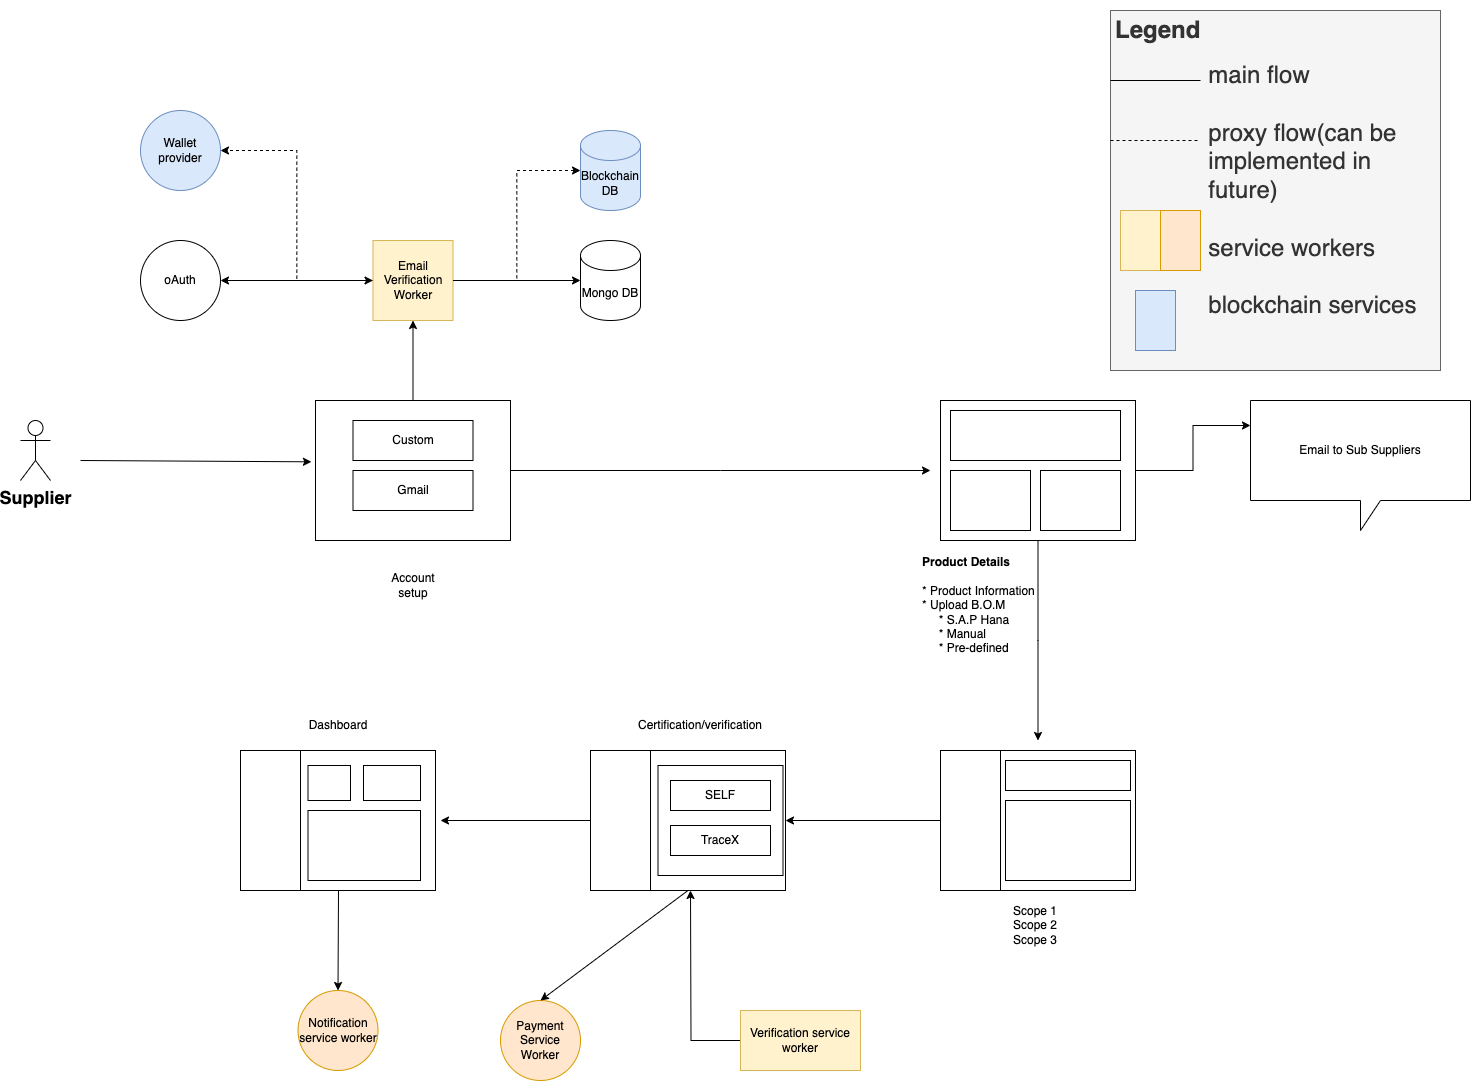

The diagram above was exported from draw.io. Its source (the exported page's mxGraphModel, read from the mxfile embedded in the PNG):
<mxGraphModel dx="3240" dy="2360" grid="1" gridSize="10" guides="1" tooltips="1" connect="1" arrows="1" fold="1" page="1" pageScale="1" pageWidth="850" pageHeight="1100" math="0" shadow="0">
  <root>
    <mxCell id="0" />
    <mxCell id="1" parent="0" />
    <mxCell id="il9XNZOLZTR95Tx04xWZ-3" value="&lt;b&gt;&lt;font style=&quot;font-size: 18px;&quot;&gt;Supplier&lt;/font&gt;&lt;/b&gt;" style="shape=umlActor;verticalLabelPosition=bottom;verticalAlign=top;html=1;outlineConnect=0;" parent="1" vertex="1">
      <mxGeometry x="10" y="120" width="30" height="60" as="geometry" />
    </mxCell>
    <mxCell id="OsBBlyaiMvworQ1b35NU-6" style="edgeStyle=orthogonalEdgeStyle;rounded=0;orthogonalLoop=1;jettySize=auto;html=1;" parent="1" source="il9XNZOLZTR95Tx04xWZ-6" target="OsBBlyaiMvworQ1b35NU-5" edge="1">
      <mxGeometry relative="1" as="geometry" />
    </mxCell>
    <mxCell id="OsBBlyaiMvworQ1b35NU-19" style="edgeStyle=orthogonalEdgeStyle;rounded=0;orthogonalLoop=1;jettySize=auto;html=1;entryX=1;entryY=0.5;entryDx=0;entryDy=0;dashed=1;" parent="1" source="il9XNZOLZTR95Tx04xWZ-6" target="OsBBlyaiMvworQ1b35NU-18" edge="1">
      <mxGeometry relative="1" as="geometry" />
    </mxCell>
    <mxCell id="il9XNZOLZTR95Tx04xWZ-6" value="Email Verification Worker" style="whiteSpace=wrap;html=1;aspect=fixed;fillColor=#fff2cc;strokeColor=#d6b656;" parent="1" vertex="1">
      <mxGeometry x="362.5" y="-60" width="80" height="80" as="geometry" />
    </mxCell>
    <mxCell id="il9XNZOLZTR95Tx04xWZ-7" value="" style="endArrow=classic;html=1;rounded=0;entryX=-0.021;entryY=0.438;entryDx=0;entryDy=0;entryPerimeter=0;" parent="1" target="il9XNZOLZTR95Tx04xWZ-9" edge="1">
      <mxGeometry width="50" height="50" relative="1" as="geometry">
        <mxPoint x="70" y="160" as="sourcePoint" />
        <mxPoint x="220" y="160" as="targetPoint" />
      </mxGeometry>
    </mxCell>
    <mxCell id="il9XNZOLZTR95Tx04xWZ-63" style="edgeStyle=orthogonalEdgeStyle;rounded=0;orthogonalLoop=1;jettySize=auto;html=1;" parent="1" source="il9XNZOLZTR95Tx04xWZ-9" edge="1">
      <mxGeometry relative="1" as="geometry">
        <mxPoint x="920" y="170" as="targetPoint" />
      </mxGeometry>
    </mxCell>
    <mxCell id="OsBBlyaiMvworQ1b35NU-4" style="edgeStyle=orthogonalEdgeStyle;rounded=0;orthogonalLoop=1;jettySize=auto;html=1;entryX=0.5;entryY=1;entryDx=0;entryDy=0;" parent="1" source="il9XNZOLZTR95Tx04xWZ-9" target="il9XNZOLZTR95Tx04xWZ-6" edge="1">
      <mxGeometry relative="1" as="geometry" />
    </mxCell>
    <mxCell id="il9XNZOLZTR95Tx04xWZ-9" value="" style="rounded=0;whiteSpace=wrap;html=1;" parent="1" vertex="1">
      <mxGeometry x="305" y="100" width="195" height="140" as="geometry" />
    </mxCell>
    <mxCell id="il9XNZOLZTR95Tx04xWZ-10" value="Account setup" style="text;html=1;strokeColor=none;fillColor=none;align=center;verticalAlign=middle;whiteSpace=wrap;rounded=0;" parent="1" vertex="1">
      <mxGeometry x="372.5" y="270" width="60" height="30" as="geometry" />
    </mxCell>
    <mxCell id="il9XNZOLZTR95Tx04xWZ-64" style="edgeStyle=orthogonalEdgeStyle;rounded=0;orthogonalLoop=1;jettySize=auto;html=1;" parent="1" source="il9XNZOLZTR95Tx04xWZ-15" edge="1">
      <mxGeometry relative="1" as="geometry">
        <mxPoint x="1027.5" y="440" as="targetPoint" />
      </mxGeometry>
    </mxCell>
    <mxCell id="il9XNZOLZTR95Tx04xWZ-15" value="" style="rounded=0;whiteSpace=wrap;html=1;" parent="1" vertex="1">
      <mxGeometry x="930" y="100" width="195" height="140" as="geometry" />
    </mxCell>
    <mxCell id="il9XNZOLZTR95Tx04xWZ-16" value="&lt;b&gt;Product Details&lt;/b&gt;&lt;br&gt;&lt;br&gt;* Product Information&lt;br&gt;* Upload B.O.M&amp;nbsp;&lt;br&gt;&amp;nbsp; &amp;nbsp; &amp;nbsp;* S.A.P Hana&lt;br&gt;&amp;nbsp; &amp;nbsp; &amp;nbsp;* Manual&lt;br&gt;&amp;nbsp; &amp;nbsp; &amp;nbsp;* Pre-defined&amp;nbsp; &amp;nbsp; &amp;nbsp; &amp;nbsp; &amp;nbsp;" style="text;html=1;strokeColor=none;fillColor=none;align=left;verticalAlign=middle;whiteSpace=wrap;rounded=0;" parent="1" vertex="1">
      <mxGeometry x="910" y="290" width="140" height="30" as="geometry" />
    </mxCell>
    <mxCell id="il9XNZOLZTR95Tx04xWZ-18" value="" style="rounded=0;whiteSpace=wrap;html=1;" parent="1" vertex="1">
      <mxGeometry x="940" y="110" width="170" height="50" as="geometry" />
    </mxCell>
    <mxCell id="il9XNZOLZTR95Tx04xWZ-19" value="" style="rounded=0;whiteSpace=wrap;html=1;" parent="1" vertex="1">
      <mxGeometry x="940" y="170" width="80" height="60" as="geometry" />
    </mxCell>
    <mxCell id="il9XNZOLZTR95Tx04xWZ-20" value="" style="rounded=0;whiteSpace=wrap;html=1;" parent="1" vertex="1">
      <mxGeometry x="1030" y="170" width="80" height="60" as="geometry" />
    </mxCell>
    <mxCell id="il9XNZOLZTR95Tx04xWZ-21" value="Email to Sub Suppliers" style="shape=callout;whiteSpace=wrap;html=1;perimeter=calloutPerimeter;" parent="1" vertex="1">
      <mxGeometry x="1240" y="100" width="220" height="130" as="geometry" />
    </mxCell>
    <mxCell id="il9XNZOLZTR95Tx04xWZ-28" value="" style="rounded=0;whiteSpace=wrap;html=1;" parent="1" vertex="1">
      <mxGeometry x="930" y="450" width="195" height="140" as="geometry" />
    </mxCell>
    <mxCell id="il9XNZOLZTR95Tx04xWZ-29" value="" style="rounded=0;whiteSpace=wrap;html=1;" parent="1" vertex="1">
      <mxGeometry x="995" y="460" width="125" height="30" as="geometry" />
    </mxCell>
    <mxCell id="il9XNZOLZTR95Tx04xWZ-65" style="edgeStyle=orthogonalEdgeStyle;rounded=0;orthogonalLoop=1;jettySize=auto;html=1;entryX=1;entryY=0.5;entryDx=0;entryDy=0;" parent="1" source="il9XNZOLZTR95Tx04xWZ-30" target="il9XNZOLZTR95Tx04xWZ-33" edge="1">
      <mxGeometry relative="1" as="geometry" />
    </mxCell>
    <mxCell id="il9XNZOLZTR95Tx04xWZ-30" value="" style="rounded=0;whiteSpace=wrap;html=1;" parent="1" vertex="1">
      <mxGeometry x="930" y="450" width="60" height="140" as="geometry" />
    </mxCell>
    <mxCell id="il9XNZOLZTR95Tx04xWZ-31" value="" style="rounded=0;whiteSpace=wrap;html=1;" parent="1" vertex="1">
      <mxGeometry x="995" y="500" width="125" height="80" as="geometry" />
    </mxCell>
    <mxCell id="il9XNZOLZTR95Tx04xWZ-32" value="Scope 1&lt;br&gt;Scope 2&lt;br&gt;Scope 3" style="text;html=1;strokeColor=none;fillColor=none;align=center;verticalAlign=middle;whiteSpace=wrap;rounded=0;" parent="1" vertex="1">
      <mxGeometry x="995" y="610" width="60" height="30" as="geometry" />
    </mxCell>
    <mxCell id="il9XNZOLZTR95Tx04xWZ-33" value="" style="rounded=0;whiteSpace=wrap;html=1;" parent="1" vertex="1">
      <mxGeometry x="580" y="450" width="195" height="140" as="geometry" />
    </mxCell>
    <mxCell id="il9XNZOLZTR95Tx04xWZ-34" value="" style="rounded=0;whiteSpace=wrap;html=1;" parent="1" vertex="1">
      <mxGeometry x="647.5" y="465" width="125" height="110" as="geometry" />
    </mxCell>
    <mxCell id="il9XNZOLZTR95Tx04xWZ-66" style="edgeStyle=orthogonalEdgeStyle;rounded=0;orthogonalLoop=1;jettySize=auto;html=1;" parent="1" source="il9XNZOLZTR95Tx04xWZ-35" edge="1">
      <mxGeometry relative="1" as="geometry">
        <mxPoint x="430" y="520" as="targetPoint" />
      </mxGeometry>
    </mxCell>
    <mxCell id="il9XNZOLZTR95Tx04xWZ-35" value="" style="rounded=0;whiteSpace=wrap;html=1;" parent="1" vertex="1">
      <mxGeometry x="580" y="450" width="60" height="140" as="geometry" />
    </mxCell>
    <mxCell id="il9XNZOLZTR95Tx04xWZ-37" value="Certification/verification" style="text;html=1;strokeColor=none;fillColor=none;align=center;verticalAlign=middle;whiteSpace=wrap;rounded=0;" parent="1" vertex="1">
      <mxGeometry x="660" y="410" width="60" height="30" as="geometry" />
    </mxCell>
    <mxCell id="il9XNZOLZTR95Tx04xWZ-38" value="SELF" style="rounded=0;whiteSpace=wrap;html=1;" parent="1" vertex="1">
      <mxGeometry x="660" y="480" width="100" height="30" as="geometry" />
    </mxCell>
    <mxCell id="il9XNZOLZTR95Tx04xWZ-39" value="TraceX" style="rounded=0;whiteSpace=wrap;html=1;" parent="1" vertex="1">
      <mxGeometry x="660" y="525" width="100" height="30" as="geometry" />
    </mxCell>
    <mxCell id="il9XNZOLZTR95Tx04xWZ-40" value="Payment Service Worker" style="ellipse;whiteSpace=wrap;html=1;aspect=fixed;fillColor=#ffe6cc;strokeColor=#d79b00;" parent="1" vertex="1">
      <mxGeometry x="490" y="700" width="80" height="80" as="geometry" />
    </mxCell>
    <mxCell id="il9XNZOLZTR95Tx04xWZ-41" value="" style="endArrow=classic;html=1;rounded=0;exitX=0.5;exitY=1;exitDx=0;exitDy=0;entryX=0.5;entryY=0;entryDx=0;entryDy=0;" parent="1" source="il9XNZOLZTR95Tx04xWZ-33" target="il9XNZOLZTR95Tx04xWZ-40" edge="1">
      <mxGeometry width="50" height="50" relative="1" as="geometry">
        <mxPoint x="530" y="650" as="sourcePoint" />
        <mxPoint x="580" y="600" as="targetPoint" />
      </mxGeometry>
    </mxCell>
    <mxCell id="il9XNZOLZTR95Tx04xWZ-42" value="" style="rounded=0;whiteSpace=wrap;html=1;" parent="1" vertex="1">
      <mxGeometry x="230" y="450" width="195" height="140" as="geometry" />
    </mxCell>
    <mxCell id="il9XNZOLZTR95Tx04xWZ-43" value="" style="rounded=0;whiteSpace=wrap;html=1;" parent="1" vertex="1">
      <mxGeometry x="297.5" y="465" width="42.5" height="35" as="geometry" />
    </mxCell>
    <mxCell id="il9XNZOLZTR95Tx04xWZ-44" value="" style="rounded=0;whiteSpace=wrap;html=1;" parent="1" vertex="1">
      <mxGeometry x="230" y="450" width="60" height="140" as="geometry" />
    </mxCell>
    <mxCell id="il9XNZOLZTR95Tx04xWZ-47" value="Dashboard" style="text;html=1;strokeColor=none;fillColor=none;align=center;verticalAlign=middle;whiteSpace=wrap;rounded=0;" parent="1" vertex="1">
      <mxGeometry x="297.5" y="410" width="60" height="30" as="geometry" />
    </mxCell>
    <mxCell id="il9XNZOLZTR95Tx04xWZ-48" value="" style="rounded=0;whiteSpace=wrap;html=1;" parent="1" vertex="1">
      <mxGeometry x="353" y="465" width="57" height="35" as="geometry" />
    </mxCell>
    <mxCell id="il9XNZOLZTR95Tx04xWZ-49" value="" style="rounded=0;whiteSpace=wrap;html=1;" parent="1" vertex="1">
      <mxGeometry x="297.5" y="510" width="112.5" height="70" as="geometry" />
    </mxCell>
    <mxCell id="il9XNZOLZTR95Tx04xWZ-60" value="Notification service worker" style="ellipse;whiteSpace=wrap;html=1;aspect=fixed;fillColor=#ffe6cc;strokeColor=#d79b00;" parent="1" vertex="1">
      <mxGeometry x="287.5" y="690" width="80" height="80" as="geometry" />
    </mxCell>
    <mxCell id="il9XNZOLZTR95Tx04xWZ-61" value="" style="endArrow=classic;html=1;rounded=0;exitX=0.5;exitY=1;exitDx=0;exitDy=0;entryX=0.5;entryY=0;entryDx=0;entryDy=0;" parent="1" target="il9XNZOLZTR95Tx04xWZ-60" edge="1">
      <mxGeometry width="50" height="50" relative="1" as="geometry">
        <mxPoint x="328" y="590" as="sourcePoint" />
        <mxPoint x="220" y="740" as="targetPoint" />
      </mxGeometry>
    </mxCell>
    <mxCell id="CqfocVdGOk3llAJ5en2d-3" style="edgeStyle=orthogonalEdgeStyle;rounded=0;orthogonalLoop=1;jettySize=auto;html=1;" parent="1" source="CqfocVdGOk3llAJ5en2d-2" edge="1">
      <mxGeometry relative="1" as="geometry">
        <mxPoint x="680" y="590" as="targetPoint" />
      </mxGeometry>
    </mxCell>
    <mxCell id="CqfocVdGOk3llAJ5en2d-2" value="Verification service worker" style="rounded=0;whiteSpace=wrap;html=1;fillColor=#fff2cc;strokeColor=#d6b656;" parent="1" vertex="1">
      <mxGeometry x="730" y="710" width="120" height="60" as="geometry" />
    </mxCell>
    <mxCell id="OsBBlyaiMvworQ1b35NU-1" value="Custom" style="rounded=0;whiteSpace=wrap;html=1;" parent="1" vertex="1">
      <mxGeometry x="342.5" y="120" width="120" height="40" as="geometry" />
    </mxCell>
    <mxCell id="OsBBlyaiMvworQ1b35NU-2" value="Gmail" style="rounded=0;whiteSpace=wrap;html=1;" parent="1" vertex="1">
      <mxGeometry x="342.5" y="170" width="120" height="40" as="geometry" />
    </mxCell>
    <mxCell id="OsBBlyaiMvworQ1b35NU-5" value="Mongo DB" style="shape=cylinder3;whiteSpace=wrap;html=1;boundedLbl=1;backgroundOutline=1;size=15;" parent="1" vertex="1">
      <mxGeometry x="570" y="-60" width="60" height="80" as="geometry" />
    </mxCell>
    <mxCell id="OsBBlyaiMvworQ1b35NU-7" value="Blockchain DB" style="shape=cylinder3;whiteSpace=wrap;html=1;boundedLbl=1;backgroundOutline=1;size=15;fillColor=#dae8fc;strokeColor=#6c8ebf;" parent="1" vertex="1">
      <mxGeometry x="570" y="-170" width="60" height="80" as="geometry" />
    </mxCell>
    <mxCell id="OsBBlyaiMvworQ1b35NU-8" style="edgeStyle=orthogonalEdgeStyle;rounded=0;orthogonalLoop=1;jettySize=auto;html=1;entryX=0;entryY=0.5;entryDx=0;entryDy=0;entryPerimeter=0;dashed=1;" parent="1" source="il9XNZOLZTR95Tx04xWZ-6" target="OsBBlyaiMvworQ1b35NU-7" edge="1">
      <mxGeometry relative="1" as="geometry" />
    </mxCell>
    <mxCell id="OsBBlyaiMvworQ1b35NU-9" value="oAuth" style="ellipse;whiteSpace=wrap;html=1;aspect=fixed;" parent="1" vertex="1">
      <mxGeometry x="130" y="-60" width="80" height="80" as="geometry" />
    </mxCell>
    <mxCell id="OsBBlyaiMvworQ1b35NU-10" value="" style="endArrow=classic;startArrow=classic;html=1;rounded=0;exitX=1;exitY=0.5;exitDx=0;exitDy=0;entryX=0;entryY=0.5;entryDx=0;entryDy=0;" parent="1" source="OsBBlyaiMvworQ1b35NU-9" target="il9XNZOLZTR95Tx04xWZ-6" edge="1">
      <mxGeometry width="50" height="50" relative="1" as="geometry">
        <mxPoint x="300" as="sourcePoint" />
        <mxPoint x="350" y="-50" as="targetPoint" />
      </mxGeometry>
    </mxCell>
    <mxCell id="OsBBlyaiMvworQ1b35NU-18" value="Wallet provider" style="ellipse;whiteSpace=wrap;html=1;aspect=fixed;fillColor=#dae8fc;strokeColor=#6c8ebf;" parent="1" vertex="1">
      <mxGeometry x="130" y="-190" width="80" height="80" as="geometry" />
    </mxCell>
    <mxCell id="OsBBlyaiMvworQ1b35NU-20" value="&lt;h1&gt;&lt;font style=&quot;font-size: 24px;&quot;&gt;Legend&lt;/font&gt;&lt;/h1&gt;&lt;div&gt;&lt;font style=&quot;font-size: 24px;&quot;&gt;&amp;nbsp; &amp;nbsp; &amp;nbsp; &amp;nbsp; &amp;nbsp; &amp;nbsp; &amp;nbsp; main flow&lt;/font&gt;&lt;/div&gt;&lt;div&gt;&lt;font style=&quot;font-size: 24px;&quot;&gt;&lt;br&gt;&lt;/font&gt;&lt;/div&gt;&lt;div&gt;&lt;font style=&quot;font-size: 24px;&quot;&gt;&amp;nbsp; &amp;nbsp; &amp;nbsp; &amp;nbsp; &amp;nbsp; &amp;nbsp; &amp;nbsp; proxy flow(can be&amp;nbsp; &lt;span style=&quot;white-space: pre;&quot;&gt;&#09;&lt;/span&gt;&amp;nbsp; &amp;nbsp; &amp;nbsp; implemented in &lt;span style=&quot;white-space: pre;&quot;&gt;&#09;&lt;/span&gt;&amp;nbsp; &amp;nbsp; &amp;nbsp;&lt;span style=&quot;white-space: pre;&quot;&gt;&#09;&lt;/span&gt;&amp;nbsp; &amp;nbsp; &amp;nbsp;&amp;nbsp;future)&lt;/font&gt;&lt;/div&gt;&lt;div&gt;&lt;font style=&quot;font-size: 24px;&quot;&gt;&lt;br&gt;&lt;/font&gt;&lt;/div&gt;&lt;div&gt;&lt;font style=&quot;font-size: 24px;&quot;&gt;&lt;span style=&quot;white-space: pre;&quot;&gt;&#09;&lt;/span&gt;&amp;nbsp; &amp;nbsp; &amp;nbsp; service workers&lt;/font&gt;&lt;/div&gt;&lt;div&gt;&lt;font style=&quot;font-size: 24px;&quot;&gt;&lt;br&gt;&lt;/font&gt;&lt;/div&gt;&lt;div&gt;&lt;font style=&quot;font-size: 24px;&quot;&gt;&amp;nbsp; &amp;nbsp; &amp;nbsp; &amp;nbsp; &amp;nbsp; &amp;nbsp; &amp;nbsp; blockchain services&lt;/font&gt;&lt;/div&gt;" style="text;html=1;strokeColor=#666666;fillColor=#f5f5f5;spacing=5;spacingTop=-20;whiteSpace=wrap;overflow=hidden;rounded=0;fontColor=#333333;" parent="1" vertex="1">
      <mxGeometry x="1100" y="-290" width="330" height="360" as="geometry" />
    </mxCell>
    <mxCell id="OsBBlyaiMvworQ1b35NU-21" value="" style="endArrow=none;html=1;rounded=0;exitX=0;exitY=0.25;exitDx=0;exitDy=0;" parent="1" edge="1">
      <mxGeometry width="50" height="50" relative="1" as="geometry">
        <mxPoint x="1099.9999999999995" y="-220" as="sourcePoint" />
        <mxPoint x="1190" y="-220" as="targetPoint" />
      </mxGeometry>
    </mxCell>
    <mxCell id="OsBBlyaiMvworQ1b35NU-22" value="" style="endArrow=none;html=1;rounded=0;exitX=0;exitY=0.25;exitDx=0;exitDy=0;dashed=1;" parent="1" edge="1">
      <mxGeometry width="50" height="50" relative="1" as="geometry">
        <mxPoint x="1099.9999999999995" y="-160" as="sourcePoint" />
        <mxPoint x="1190" y="-160" as="targetPoint" />
      </mxGeometry>
    </mxCell>
    <mxCell id="OsBBlyaiMvworQ1b35NU-24" value="" style="rounded=0;whiteSpace=wrap;html=1;fillColor=#fff2cc;strokeColor=#d6b656;" parent="1" vertex="1">
      <mxGeometry x="1110" y="-90" width="40" height="60" as="geometry" />
    </mxCell>
    <mxCell id="OsBBlyaiMvworQ1b35NU-25" value="" style="rounded=0;whiteSpace=wrap;html=1;fillColor=#ffe6cc;strokeColor=#d79b00;" parent="1" vertex="1">
      <mxGeometry x="1150" y="-90" width="40" height="60" as="geometry" />
    </mxCell>
    <mxCell id="OsBBlyaiMvworQ1b35NU-26" value="" style="rounded=0;whiteSpace=wrap;html=1;fillColor=#dae8fc;strokeColor=#6c8ebf;" parent="1" vertex="1">
      <mxGeometry x="1125" y="-10" width="40" height="60" as="geometry" />
    </mxCell>
    <mxCell id="OsBBlyaiMvworQ1b35NU-28" style="edgeStyle=orthogonalEdgeStyle;rounded=0;orthogonalLoop=1;jettySize=auto;html=1;entryX=0;entryY=0;entryDx=0;entryDy=25;entryPerimeter=0;" parent="1" source="il9XNZOLZTR95Tx04xWZ-15" target="il9XNZOLZTR95Tx04xWZ-21" edge="1">
      <mxGeometry relative="1" as="geometry" />
    </mxCell>
  </root>
</mxGraphModel>